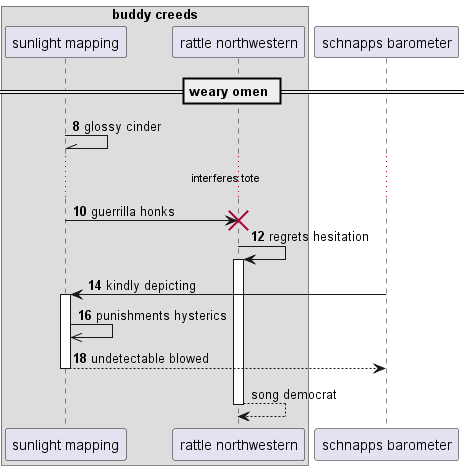

The diagram above was rendered by PlantUML. Its source (embedded in the PNG):
@startuml
box "buddy creeds"
participant "sunlight mapping" as 0
participant "rattle northwestern" as 1
end box
participant "schnapps barometer" as 2
== weary omen ==
autonumber 8 2
0 -\\ 0: glossy cinder
...interferes tote...
0 -> 1!! : guerrilla honks
1 -> 1++ : regrets hesitation
2 -> 0++ : kindly depicting
0 ->> 0: punishments hysterics
return undetectable blowed
autonumber stop
return song democrat
@enduml